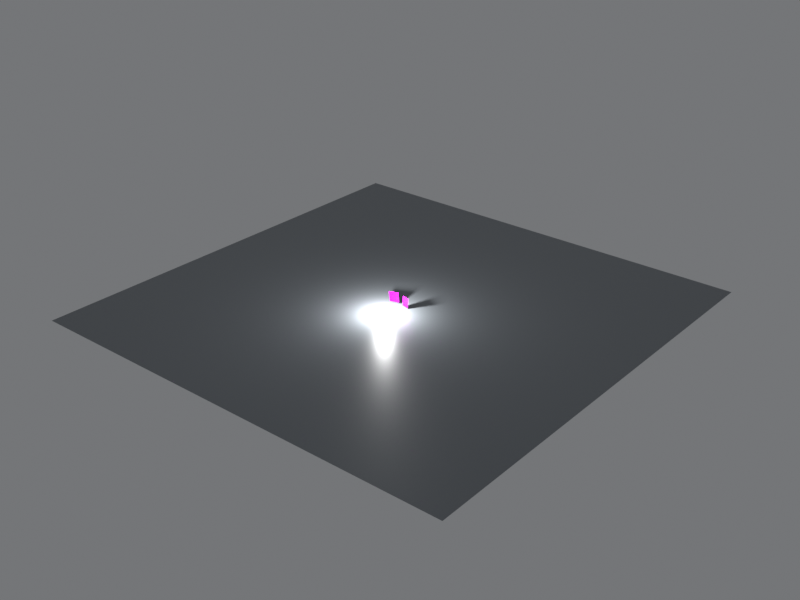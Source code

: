 # Source: scene.blend  (saved by Blender 5.2.45; exported with 4.5.12 LTS)
import bpy
from mathutils import Matrix  # noqa: F401  (used for matrix-valued properties, if any)

bpy.ops.wm.read_factory_settings(use_empty=True)
scene = bpy.context.scene
scene.name = 'Scene'

# ---- collections
col_collection = bpy.data.collections.new('Collection'); scene.collection.children.link(col_collection)

# ---- images (referenced by path relative to the original .blend; pixels are not part of the script)
import os
ASSET_DIR = os.environ.get("B2B_ASSET_DIR", "")  # directory of the original .blend (textures are referenced by path, not embedded)
HERE = os.path.dirname(os.path.abspath(__file__))  # packed textures are extracted next to this script under _unpacked/

def load_image(name, relpath, width, height, colorspace="sRGB"):
    """Load a texture the original file referenced (path relative to the .blend, or extracted next to this script)."""
    p = next((c for c in (os.path.join(HERE, relpath), os.path.join(ASSET_DIR, relpath)) if relpath and os.path.exists(c)), "")
    if p:
        img = bpy.data.images.load(p, check_existing=True)
        img.name = name
    else:  # same state as the original file: an image datablock whose file is absent (Cycles renders it pink)
        img = bpy.data.images.new(name, width, height)
        img.source = "FILE"
        img.filepath = "//" + (relpath or name)
    img.colorspace_settings.name = colorspace
    return img
img_choco_pie_png = load_image('choco_pie.png', 'choco_pie.png', 1024, 1024, 'sRGB')
img_kelloggs_png = load_image('kelloggs.png', 'kelloggs.png', 1024, 1024, 'sRGB')

# ---- materials (node trees are filled in below, after node groups)
mat_chocopieplane_material_004 = bpy.data.materials.new('ChocoPiePlane_Material.004')
mat_kelloggsplane_material_004 = bpy.data.materials.new('KelloggsPlane_Material.004')
mat_tablemat_004 = bpy.data.materials.new('TableMat.004')

# ---- material node trees
mat_chocopieplane_material_004.use_nodes = True; mat_chocopieplane_material_004.node_tree.nodes.clear()
_N = mat_chocopieplane_material_004.node_tree.nodes; _L = mat_chocopieplane_material_004.node_tree.links
n0 = _N.new('ShaderNodeTexImage'); n0.name = 'Image Texture'; n0.location = (0, 0)
n0.image = img_choco_pie_png
n0.interpolation = 'Smart'
n1 = _N.new('ShaderNodeBsdfPrincipled'); n1.name = 'Principled BSDF'; n1.location = (0, 0)
n1.inputs[2].default_value = 0.35
n1.inputs[10].default_value = 0.005
n2 = _N.new('ShaderNodeOutputMaterial'); n2.name = 'Material Output'; n2.location = (0, 0)
_L.new(n0.outputs[0], n1.inputs[0])
_L.new(n1.outputs[0], n2.inputs[0])
n2.is_active_output = True
mat_kelloggsplane_material_004.use_nodes = True; mat_kelloggsplane_material_004.node_tree.nodes.clear()
_N = mat_kelloggsplane_material_004.node_tree.nodes; _L = mat_kelloggsplane_material_004.node_tree.links
n0 = _N.new('ShaderNodeTexImage'); n0.name = 'Image Texture'; n0.location = (0, 0)
n0.image = img_kelloggs_png
n0.interpolation = 'Smart'
n1 = _N.new('ShaderNodeBsdfPrincipled'); n1.name = 'Principled BSDF'; n1.location = (0, 0)
n1.inputs[2].default_value = 0.35
n1.inputs[10].default_value = 0.005
n2 = _N.new('ShaderNodeOutputMaterial'); n2.name = 'Material Output'; n2.location = (0, 0)
_L.new(n0.outputs[0], n1.inputs[0])
_L.new(n1.outputs[0], n2.inputs[0])
n2.is_active_output = True
mat_tablemat_004.use_nodes = True; mat_tablemat_004.node_tree.nodes.clear()
_N = mat_tablemat_004.node_tree.nodes; _L = mat_tablemat_004.node_tree.links
n0 = _N.new('ShaderNodeBsdfPrincipled'); n0.name = 'Principled BSDF'; n0.location = (-200, 100)
n0.inputs[0].default_value = (0.22, 0.24, 0.26, 1.0)
n0.inputs[2].default_value = 0.4
n0.inputs[10].default_value = 0.005
n1 = _N.new('ShaderNodeOutputMaterial'); n1.name = 'Material Output'; n1.location = (200, 100)
_L.new(n0.outputs[0], n1.inputs[0])
n1.is_active_output = True

# ---- world
world_world_005 = bpy.data.worlds.new('World_005'); scene.world = world_world_005
world_world_005.use_nodes = True; world_world_005.node_tree.nodes.clear()
_N = world_world_005.node_tree.nodes; _L = world_world_005.node_tree.links
n0 = _N.new('ShaderNodeBackground'); n0.name = 'Background'; n0.location = (-200, 100)
n0.inputs[0].default_value = (0.7, 0.72, 0.75, 1.0)
n0.inputs[1].default_value = 0.25
n1 = _N.new('ShaderNodeOutputWorld'); n1.name = 'World Output'; n1.location = (200, 100)
_L.new(n0.outputs[0], n1.inputs[0])
n1.is_active_output = True

# ---- cameras
cam_cam0_004 = bpy.data.cameras.new('Cam0.004')
cam_cam0_004.sensor_fit = 'HORIZONTAL'
cam_cam0_004.clip_start = 0.05
cam_cam0_004.clip_end = 50.0
cam_cam0_004.lens = 26.72
cam_cam1_004 = bpy.data.cameras.new('Cam1.004')
cam_cam1_004.sensor_fit = 'HORIZONTAL'
cam_cam1_004.clip_start = 0.05
cam_cam1_004.clip_end = 50.0
cam_cam1_004.lens = 26.72

# ---- lights
light_mainlight_004 = bpy.data.lights.new('MainLight.004', 'POINT')
light_mainlight_004.energy = 140.0
light_mainlight_004.shadow_soft_size = 0.05

# ---- meshes
me_chocopieplane_mesh_004 = bpy.data.meshes.new('ChocoPiePlane_Mesh.004')
me_chocopieplane_mesh_004.from_pydata([(-0.12, 0.0, -0.1029), (0.12, 0.0, -0.1029), (0.12, 0.0, 0.1029), (-0.12, 0.0, 0.1029)], [], [(0, 1, 2, 3)])
_uv = me_chocopieplane_mesh_004.uv_layers.new(name='UVMap')
_uv.uv.foreach_set('vector', [0.0, 0.0, 1.0, 0.0, 1.0, 1.0, 0.0, 1.0])
me_chocopieplane_mesh_004.materials.append(mat_chocopieplane_material_004)
me_chocopieplane_mesh_004.update()
me_kelloggsplane_mesh_004 = bpy.data.meshes.new('KelloggsPlane_Mesh.004')
me_kelloggsplane_mesh_004.from_pydata([(-0.07, 0.0, -0.1229), (0.07, 0.0, -0.1229), (0.07, 0.0, 0.1229), (-0.07, 0.0, 0.1229)], [], [(0, 1, 2, 3)])
_uv = me_kelloggsplane_mesh_004.uv_layers.new(name='UVMap')
_uv.uv.foreach_set('vector', [0.0, 0.0, 1.0, 0.0, 1.0, 1.0, 0.0, 1.0])
me_kelloggsplane_mesh_004.materials.append(mat_kelloggsplane_material_004)
me_kelloggsplane_mesh_004.update()
me_plane_004 = bpy.data.meshes.new('Plane.004')
me_plane_004.from_pydata([(-5.0, -5.0, 0.0), (5.0, -5.0, 0.0), (-5.0, 5.0, 0.0), (5.0, 5.0, 0.0)], [], [(0, 1, 3, 2)])
_uv = me_plane_004.uv_layers.new(name='UVMap')
_uv.uv.foreach_set('vector', [0.0, 0.0, 1.0, 0.0, 1.0, 1.0, 0.0, 1.0])
me_plane_004.materials.append(mat_tablemat_004)
me_plane_004.update()

# ---- objects
ob_mainlight = bpy.data.objects.new('MainLight', light_mainlight_004)
ob_chocopieplane = bpy.data.objects.new('ChocoPiePlane', me_chocopieplane_mesh_004)
ob_kelloggsplane = bpy.data.objects.new('KelloggsPlane', me_kelloggsplane_mesh_004)
ob_cam0 = bpy.data.objects.new('Cam0', cam_cam0_004)
ob_cam1 = bpy.data.objects.new('Cam1', cam_cam1_004)
ob_tablefloor = bpy.data.objects.new('TableFloor', me_plane_004)
ob_scenecenteranchor = bpy.data.objects.new('SceneCenterAnchor', None)

# ---- transforms, parenting, visibility, modifiers, constraints
ob_mainlight.location = (0.0, -0.5, 0.3)
ob_chocopieplane.location = (-0.18, 0.02, 0.0)
ob_chocopieplane.rotation_euler = (-0.08727, -0.1396, 0.06981)
ob_kelloggsplane.location = (0.16, -0.02, 0.0)
ob_kelloggsplane.rotation_euler = (0.1047, 0.1745, -0.05236)
ob_cam0.location = (-0.16, -0.88, -0.06)
ob_cam0.rotation_euler = (0.0, -0.0, 0.05236)
_c = ob_cam0.constraints.new('TRACK_TO'); _c.name = 'Track To'
_c.target = ob_scenecenteranchor
ob_cam1.location = (0.19, -0.86, -0.03)
ob_cam1.rotation_euler = (0.0, 0.0, -0.05236)
_c = ob_cam1.constraints.new('TRACK_TO'); _c.name = 'Track To'
_c.target = ob_scenecenteranchor
ob_tablefloor.location = (0.0, 0.0, -0.15)
ob_scenecenteranchor.location = (0.0, 0.0, 0.0)

# ---- collection membership
scene.collection.objects.link(ob_mainlight)
scene.collection.objects.link(ob_chocopieplane)
scene.collection.objects.link(ob_kelloggsplane)
scene.collection.objects.link(ob_cam0)
scene.collection.objects.link(ob_cam1)
col_collection.objects.link(ob_tablefloor)
col_collection.objects.link(ob_scenecenteranchor)

# ---- scene / render settings (as saved in the file)
scene.frame_start = 1; scene.frame_end = 250; scene.frame_set(1)
scene.render.engine = 'BLENDER_EEVEE_NEXT'
scene.render.image_settings.color_mode = 'RGB'
scene.render.resolution_x = 1280
scene.render.resolution_y = 960
scene.render.bake_bias = 0.0
scene.render.bake_samples = 0
scene.render.compositor_device = 'GPU'
scene.eevee.use_volume_custom_range = False
scene.eevee.fast_gi_thickness_near = 0.1
scene.eevee.fast_gi_thickness_far = 0.0
scene.eevee.ray_tracing_options.screen_trace_thickness = 0.1
scene.view_settings.view_transform = 'Standard'
bpy.context.view_layer.update()

# ---- added for rendering (the .blend has no active camera): camera
cam_auto = bpy.data.cameras.new('AutoCamera')
cam_auto.lens = 50.0
cam_auto.sensor_width = 36.0
cam_auto.clip_end = 1000.0
ob_auto_camera = bpy.data.objects.new('AutoCamera', cam_auto)
scene.collection.objects.link(ob_auto_camera)
ob_auto_camera.location = (13.0873, -15.7047, 10.4611)
ob_auto_camera.rotation_euler = (1.09748, -7.21219e-08, 0.694738)
scene.camera = ob_auto_camera
bpy.context.view_layer.update()
